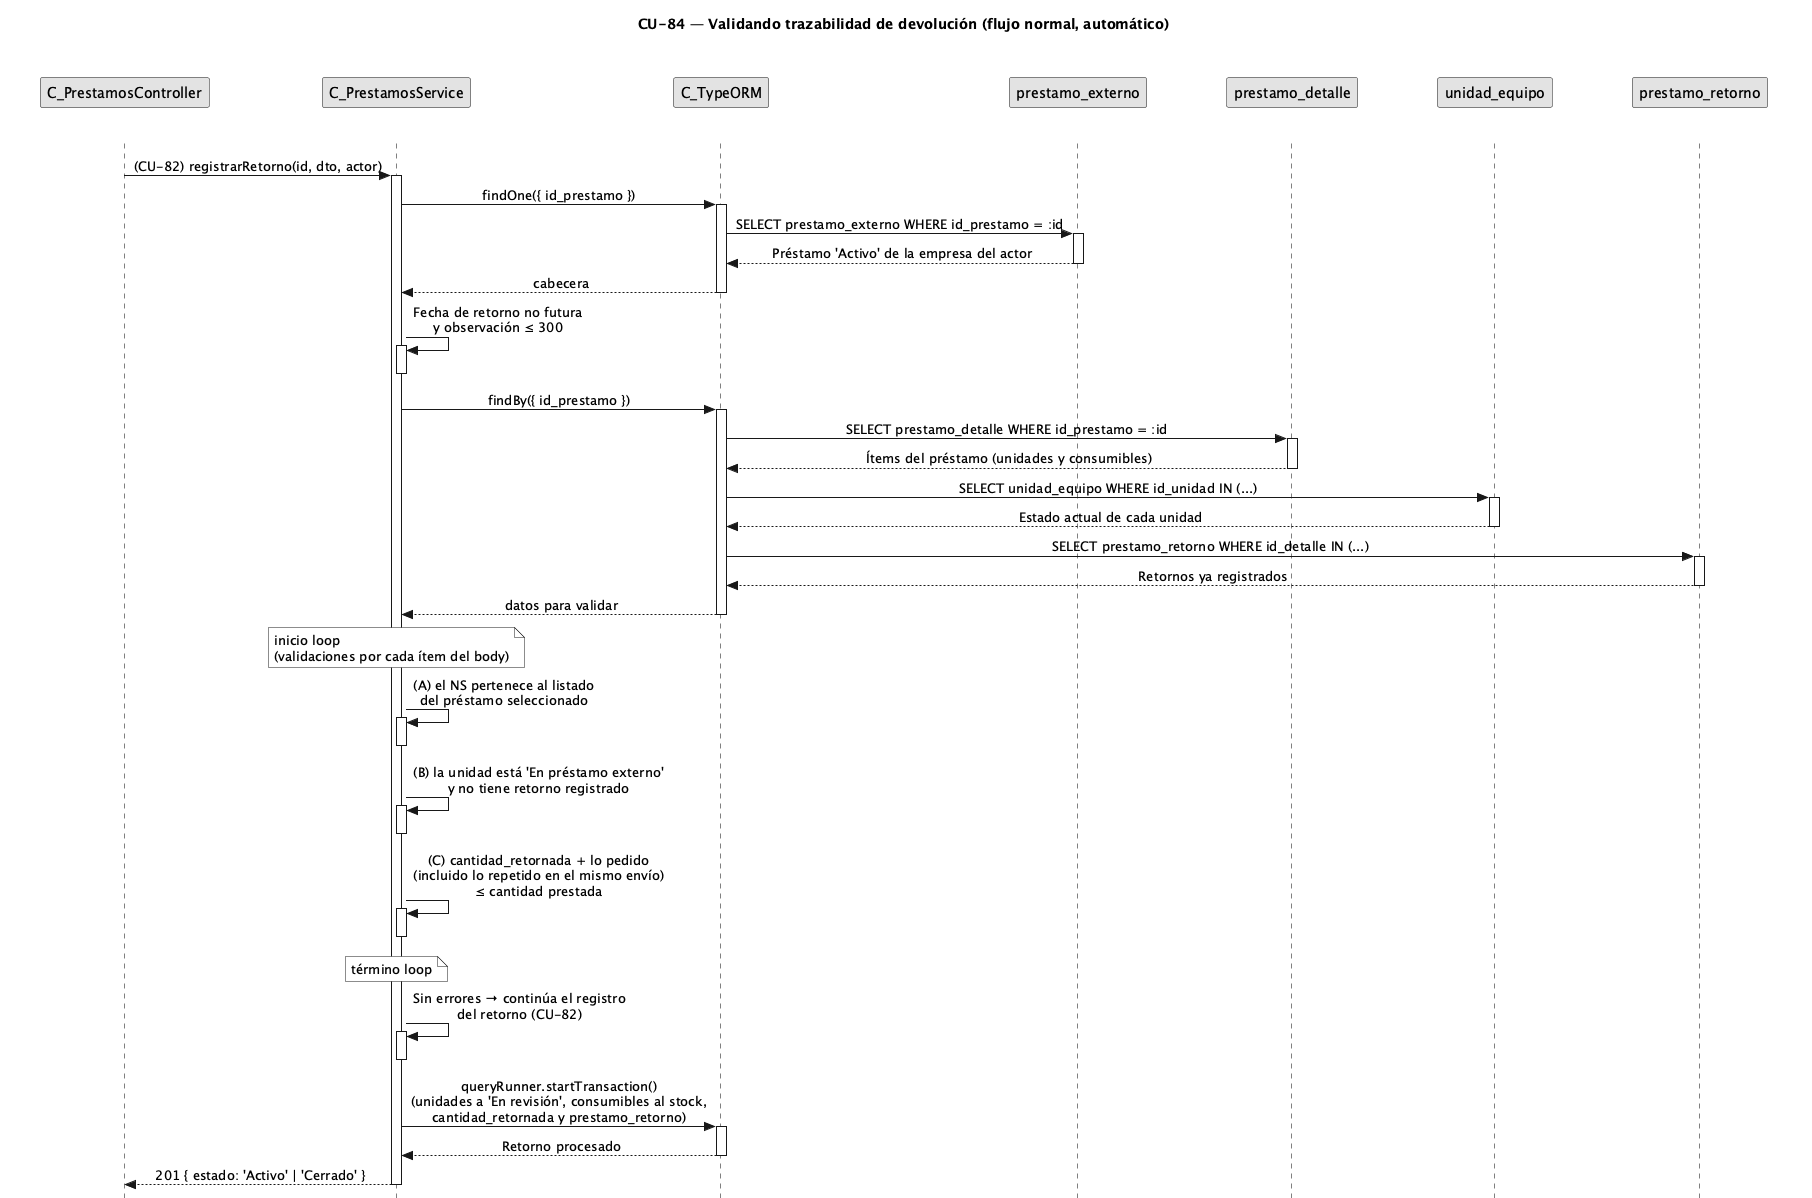

The diagram above was rendered by PlantUML. Its source (embedded in the PNG):
@startuml CU84-normal
title CU-84 — Validando trazabilidad de devolución (flujo normal, automático)

skinparam style strictuml
skinparam monochrome true
skinparam shadowing false
skinparam sequenceMessageAlign center
<style>
sequenceDiagram {
  participant {
    margin 35
  }
  actor {
    margin 15
  }
}
</style>
skinparam sequence {
  MessageAlign center
  LifeLineBorderColor black
}
hide footbox

participant "C_PrestamosController" as ctrl
participant "C_PrestamosService" as svc
participant "C_TypeORM" as orm
participant "prestamo_externo" as pent
participant "prestamo_detalle" as dent
participant "unidad_equipo" as uent
participant "prestamo_retorno" as rent

ctrl -> svc : (CU-82) registrarRetorno(id, dto, actor)
activate svc

svc -> orm : findOne({ id_prestamo })
activate orm
orm -> pent : SELECT prestamo_externo WHERE id_prestamo = :id
activate pent
pent --> orm : Préstamo 'Activo' de la empresa del actor
deactivate pent
orm --> svc : cabecera
deactivate orm

svc -> svc : Fecha de retorno no futura\ny observación ≤ 300
activate svc
deactivate svc

svc -> orm : findBy({ id_prestamo })
activate orm
orm -> dent : SELECT prestamo_detalle WHERE id_prestamo = :id
activate dent
dent --> orm : Ítems del préstamo (unidades y consumibles)
deactivate dent
orm -> uent : SELECT unidad_equipo WHERE id_unidad IN (...)
activate uent
uent --> orm : Estado actual de cada unidad
deactivate uent
orm -> rent : SELECT prestamo_retorno WHERE id_detalle IN (...)
activate rent
rent --> orm : Retornos ya registrados
deactivate rent
orm --> svc : datos para validar
deactivate orm

note over svc : inicio loop\n(validaciones por cada ítem del body)
  svc -> svc : (A) el NS pertenece al listado\ndel préstamo seleccionado
  activate svc
  deactivate svc
  svc -> svc : (B) la unidad está 'En préstamo externo'\ny no tiene retorno registrado
  activate svc
  deactivate svc
  svc -> svc : (C) cantidad_retornada + lo pedido\n(incluido lo repetido en el mismo envío)\n≤ cantidad prestada
  activate svc
  deactivate svc
note over svc : término loop

svc -> svc : Sin errores → continúa el registro\ndel retorno (CU-82)
activate svc
deactivate svc

svc -> orm : queryRunner.startTransaction()\n(unidades a 'En revisión', consumibles al stock,\ncantidad_retornada y prestamo_retorno)
activate orm
orm --> svc : Retorno procesado
deactivate orm

svc --> ctrl : 201 { estado: 'Activo' | 'Cerrado' }
deactivate svc

@enduml